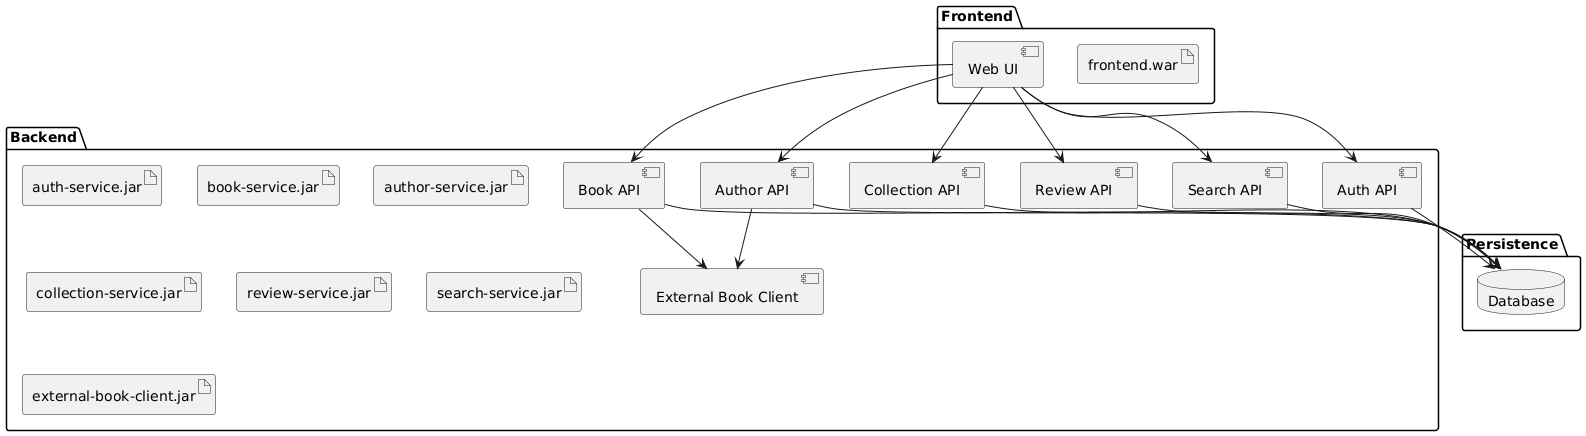

The diagram above was rendered by PlantUML. Its source (embedded in the PNG):
@startuml
' ==== Компоненты системы ====

package "Frontend" {
  component "Web UI" as WebUI
  artifact "frontend.war"
}

package "Backend" {
  component "Auth API" as Auth
  artifact "auth-service.jar"
  component "Book API" as Book
  artifact "book-service.jar"
  component "Author API" as Author
  artifact "author-service.jar"
  component "Collection API" as Collection
  artifact "collection-service.jar"
  component "Review API" as Review
  artifact "review-service.jar"
  component "Search API" as Search
  artifact "search-service.jar"
  component "External Book Client" as ExtClient
  artifact "external-book-client.jar"
}

package "Persistence" {
  database "Database" as DB
}

' ==== Связи ====

WebUI --> Auth
WebUI --> Book
WebUI --> Author
WebUI --> Collection
WebUI --> Review
WebUI --> Search

Auth --> DB
Book --> DB
Author --> DB
Collection --> DB
Review --> DB
Search --> DB

Book --> ExtClient
Author --> ExtClient
@enduml